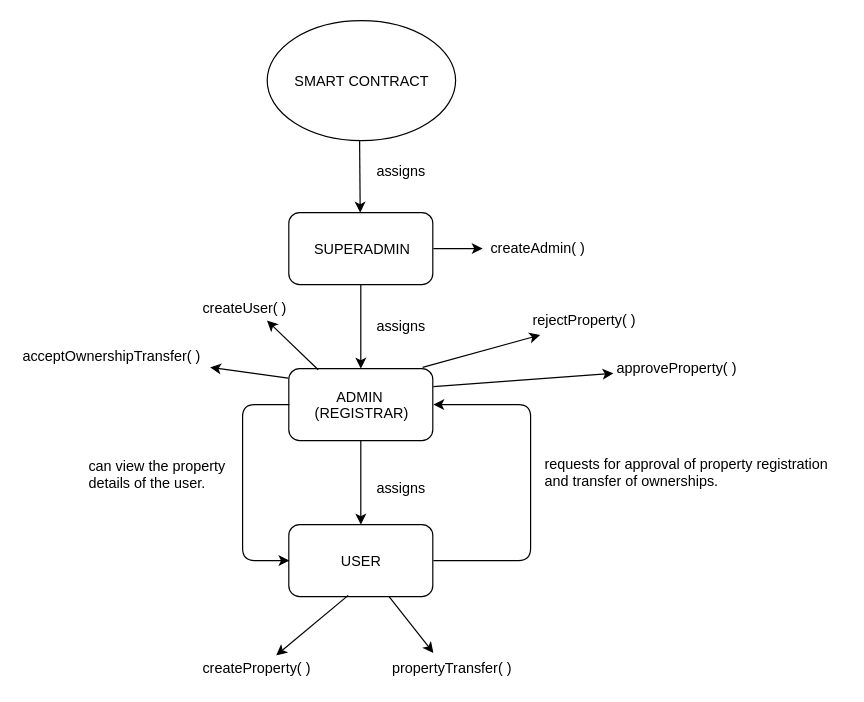

The diagram above was exported from draw.io. Its source (the exported page's mxGraphModel, read from the mxfile embedded in the PNG):
<mxGraphModel dx="1394" dy="1881" grid="1" gridSize="10" guides="1" tooltips="1" connect="1" arrows="1" fold="1" page="1" pageScale="1" pageWidth="827" pageHeight="1169" math="0" shadow="0">
  <root>
    <mxCell id="0" />
    <mxCell id="1" parent="0" />
    <mxCell id="OuIs_VcHT59tq4CYUt4d-17" value="SMART CONTRACT" style="ellipse;whiteSpace=wrap;html=1;" vertex="1" parent="1">
      <mxGeometry x="287" y="-687" width="157" height="100" as="geometry" />
    </mxCell>
    <mxCell id="OuIs_VcHT59tq4CYUt4d-18" value="SUPERADMIN" style="rounded=1;whiteSpace=wrap;html=1;" vertex="1" parent="1">
      <mxGeometry x="305.5" y="-527" width="120" height="60" as="geometry" />
    </mxCell>
    <mxCell id="OuIs_VcHT59tq4CYUt4d-19" value="ADMIN &lt;br&gt;(REGISTRAR)" style="rounded=1;whiteSpace=wrap;html=1;" vertex="1" parent="1">
      <mxGeometry x="305.5" y="-397" width="120" height="60" as="geometry" />
    </mxCell>
    <mxCell id="OuIs_VcHT59tq4CYUt4d-20" value="USER" style="rounded=1;whiteSpace=wrap;html=1;" vertex="1" parent="1">
      <mxGeometry x="305.5" y="-267" width="120" height="60" as="geometry" />
    </mxCell>
    <mxCell id="OuIs_VcHT59tq4CYUt4d-21" value="" style="endArrow=classic;html=1;entryX=0.5;entryY=0;entryDx=0;entryDy=0;" edge="1" parent="1">
      <mxGeometry width="50" height="50" relative="1" as="geometry">
        <mxPoint x="365.5" y="-467" as="sourcePoint" />
        <mxPoint x="365.5" y="-397" as="targetPoint" />
      </mxGeometry>
    </mxCell>
    <mxCell id="OuIs_VcHT59tq4CYUt4d-22" value="" style="endArrow=classic;html=1;" edge="1" parent="1">
      <mxGeometry width="50" height="50" relative="1" as="geometry">
        <mxPoint x="364.5" y="-587" as="sourcePoint" />
        <mxPoint x="365" y="-527" as="targetPoint" />
      </mxGeometry>
    </mxCell>
    <mxCell id="OuIs_VcHT59tq4CYUt4d-23" value="" style="endArrow=classic;html=1;entryX=0.5;entryY=0;entryDx=0;entryDy=0;" edge="1" parent="1">
      <mxGeometry width="50" height="50" relative="1" as="geometry">
        <mxPoint x="365.5" y="-337" as="sourcePoint" />
        <mxPoint x="365.5" y="-267" as="targetPoint" />
      </mxGeometry>
    </mxCell>
    <mxCell id="OuIs_VcHT59tq4CYUt4d-24" value="assigns" style="text;html=1;resizable=0;points=[];autosize=1;align=left;verticalAlign=top;spacingTop=-4;" vertex="1" parent="1">
      <mxGeometry x="377" y="-571" width="60" height="20" as="geometry" />
    </mxCell>
    <mxCell id="OuIs_VcHT59tq4CYUt4d-25" value="assigns" style="text;html=1;resizable=0;points=[];autosize=1;align=left;verticalAlign=top;spacingTop=-4;" vertex="1" parent="1">
      <mxGeometry x="377" y="-442" width="60" height="20" as="geometry" />
    </mxCell>
    <mxCell id="OuIs_VcHT59tq4CYUt4d-26" value="assigns" style="text;html=1;resizable=0;points=[];autosize=1;align=left;verticalAlign=top;spacingTop=-4;" vertex="1" parent="1">
      <mxGeometry x="377" y="-307" width="60" height="20" as="geometry" />
    </mxCell>
    <mxCell id="OuIs_VcHT59tq4CYUt4d-27" value="" style="endArrow=classic;html=1;exitX=1;exitY=0.5;exitDx=0;exitDy=0;entryX=1;entryY=0.5;entryDx=0;entryDy=0;" edge="1" parent="1" source="OuIs_VcHT59tq4CYUt4d-20" target="OuIs_VcHT59tq4CYUt4d-19">
      <mxGeometry width="50" height="50" relative="1" as="geometry">
        <mxPoint x="507" y="-227" as="sourcePoint" />
        <mxPoint x="557" y="-277" as="targetPoint" />
        <Array as="points">
          <mxPoint x="507" y="-237" />
          <mxPoint x="507" y="-367" />
        </Array>
      </mxGeometry>
    </mxCell>
    <mxCell id="OuIs_VcHT59tq4CYUt4d-28" value="requests for approval of property registration&lt;br&gt;and transfer of ownerships.&lt;br&gt;" style="text;html=1;resizable=0;points=[];autosize=1;align=left;verticalAlign=top;spacingTop=-4;" vertex="1" parent="1">
      <mxGeometry x="517" y="-327" width="250" height="30" as="geometry" />
    </mxCell>
    <mxCell id="OuIs_VcHT59tq4CYUt4d-29" value="" style="endArrow=classic;html=1;entryX=0;entryY=0.5;entryDx=0;entryDy=0;exitX=0;exitY=0.5;exitDx=0;exitDy=0;" edge="1" parent="1" source="OuIs_VcHT59tq4CYUt4d-19" target="OuIs_VcHT59tq4CYUt4d-20">
      <mxGeometry width="50" height="50" relative="1" as="geometry">
        <mxPoint x="287" y="-137" as="sourcePoint" />
        <mxPoint x="337" y="-187" as="targetPoint" />
        <Array as="points">
          <mxPoint x="267" y="-367" />
          <mxPoint x="267" y="-307" />
          <mxPoint x="267" y="-237" />
        </Array>
      </mxGeometry>
    </mxCell>
    <mxCell id="OuIs_VcHT59tq4CYUt4d-30" value="can view the property&lt;br&gt;details of the user.&lt;br&gt;" style="text;html=1;resizable=0;points=[];autosize=1;align=left;verticalAlign=top;spacingTop=-4;" vertex="1" parent="1">
      <mxGeometry x="137" y="-325" width="130" height="30" as="geometry" />
    </mxCell>
    <mxCell id="OuIs_VcHT59tq4CYUt4d-31" value="createAdmin( )&lt;br&gt;" style="text;html=1;resizable=0;points=[];autosize=1;align=left;verticalAlign=top;spacingTop=-4;" vertex="1" parent="1">
      <mxGeometry x="472" y="-507" width="90" height="20" as="geometry" />
    </mxCell>
    <mxCell id="OuIs_VcHT59tq4CYUt4d-32" value="" style="endArrow=classic;html=1;exitX=1;exitY=0.5;exitDx=0;exitDy=0;" edge="1" parent="1" source="OuIs_VcHT59tq4CYUt4d-18">
      <mxGeometry width="50" height="50" relative="1" as="geometry">
        <mxPoint x="472" y="-432" as="sourcePoint" />
        <mxPoint x="467" y="-497" as="targetPoint" />
      </mxGeometry>
    </mxCell>
    <mxCell id="OuIs_VcHT59tq4CYUt4d-33" value="createUser( )&lt;br&gt;" style="text;html=1;resizable=0;points=[];autosize=1;align=left;verticalAlign=top;spacingTop=-4;" vertex="1" parent="1">
      <mxGeometry x="232" y="-457" width="90" height="20" as="geometry" />
    </mxCell>
    <mxCell id="OuIs_VcHT59tq4CYUt4d-34" value="" style="endArrow=classic;html=1;exitX=0.204;exitY=0.017;exitDx=0;exitDy=0;exitPerimeter=0;" edge="1" parent="1" source="OuIs_VcHT59tq4CYUt4d-19" target="OuIs_VcHT59tq4CYUt4d-33">
      <mxGeometry width="50" height="50" relative="1" as="geometry">
        <mxPoint x="87" y="-137" as="sourcePoint" />
        <mxPoint x="284" y="-400" as="targetPoint" />
      </mxGeometry>
    </mxCell>
    <mxCell id="OuIs_VcHT59tq4CYUt4d-35" value="approveProperty( )&lt;br&gt;" style="text;html=1;resizable=0;points=[];autosize=1;align=left;verticalAlign=top;spacingTop=-4;" vertex="1" parent="1">
      <mxGeometry x="577" y="-407" width="120" height="20" as="geometry" />
    </mxCell>
    <mxCell id="OuIs_VcHT59tq4CYUt4d-36" value="rejectProperty( )" style="text;html=1;resizable=0;points=[];autosize=1;align=left;verticalAlign=top;spacingTop=-4;" vertex="1" parent="1">
      <mxGeometry x="507" y="-447" width="100" height="20" as="geometry" />
    </mxCell>
    <mxCell id="OuIs_VcHT59tq4CYUt4d-37" value="acceptOwnershipTransfer( )&lt;br&gt;" style="text;html=1;resizable=0;points=[];autosize=1;align=left;verticalAlign=top;spacingTop=-4;" vertex="1" parent="1">
      <mxGeometry x="82" y="-417" width="160" height="20" as="geometry" />
    </mxCell>
    <mxCell id="OuIs_VcHT59tq4CYUt4d-38" value="" style="endArrow=classic;html=1;entryX=0.988;entryY=0.95;entryDx=0;entryDy=0;entryPerimeter=0;exitX=-0.004;exitY=0.133;exitDx=0;exitDy=0;exitPerimeter=0;" edge="1" parent="1" source="OuIs_VcHT59tq4CYUt4d-19" target="OuIs_VcHT59tq4CYUt4d-37">
      <mxGeometry width="50" height="50" relative="1" as="geometry">
        <mxPoint x="322" y="-397" as="sourcePoint" />
        <mxPoint x="222" y="-362" as="targetPoint" />
        <Array as="points" />
      </mxGeometry>
    </mxCell>
    <mxCell id="OuIs_VcHT59tq4CYUt4d-39" value="" style="endArrow=classic;html=1;entryX=-0.008;entryY=0.7;entryDx=0;entryDy=0;entryPerimeter=0;exitX=1;exitY=0.25;exitDx=0;exitDy=0;" edge="1" parent="1" source="OuIs_VcHT59tq4CYUt4d-19" target="OuIs_VcHT59tq4CYUt4d-35">
      <mxGeometry width="50" height="50" relative="1" as="geometry">
        <mxPoint x="27" y="-137" as="sourcePoint" />
        <mxPoint x="577" y="-387" as="targetPoint" />
      </mxGeometry>
    </mxCell>
    <mxCell id="OuIs_VcHT59tq4CYUt4d-40" value="" style="endArrow=classic;html=1;exitX=0.929;exitY=-0.017;exitDx=0;exitDy=0;entryX=0.08;entryY=1.1;entryDx=0;entryDy=0;entryPerimeter=0;exitPerimeter=0;" edge="1" parent="1" source="OuIs_VcHT59tq4CYUt4d-19" target="OuIs_VcHT59tq4CYUt4d-36">
      <mxGeometry width="50" height="50" relative="1" as="geometry">
        <mxPoint x="97" y="-137" as="sourcePoint" />
        <mxPoint x="227" y="-357" as="targetPoint" />
      </mxGeometry>
    </mxCell>
    <mxCell id="OuIs_VcHT59tq4CYUt4d-41" value="createProperty( )" style="text;html=1;resizable=0;points=[];autosize=1;align=left;verticalAlign=top;spacingTop=-4;" vertex="1" parent="1">
      <mxGeometry x="232" y="-157" width="110" height="20" as="geometry" />
    </mxCell>
    <mxCell id="OuIs_VcHT59tq4CYUt4d-42" value="propertyTransfer( )" style="text;html=1;resizable=0;points=[];autosize=1;align=left;verticalAlign=top;spacingTop=-4;" vertex="1" parent="1">
      <mxGeometry x="390" y="-157" width="120" height="20" as="geometry" />
    </mxCell>
    <mxCell id="OuIs_VcHT59tq4CYUt4d-43" value="" style="endArrow=classic;html=1;entryX=0.573;entryY=-0.05;entryDx=0;entryDy=0;entryPerimeter=0;exitX=0.413;exitY=0.983;exitDx=0;exitDy=0;exitPerimeter=0;" edge="1" parent="1" source="OuIs_VcHT59tq4CYUt4d-20" target="OuIs_VcHT59tq4CYUt4d-41">
      <mxGeometry width="50" height="50" relative="1" as="geometry">
        <mxPoint x="330" y="-207" as="sourcePoint" />
        <mxPoint x="147" y="-117" as="targetPoint" />
      </mxGeometry>
    </mxCell>
    <mxCell id="OuIs_VcHT59tq4CYUt4d-44" value="" style="endArrow=classic;html=1;entryX=0.3;entryY=-0.15;entryDx=0;entryDy=0;entryPerimeter=0;" edge="1" parent="1" source="OuIs_VcHT59tq4CYUt4d-20" target="OuIs_VcHT59tq4CYUt4d-42">
      <mxGeometry width="50" height="50" relative="1" as="geometry">
        <mxPoint x="405" y="-205" as="sourcePoint" />
        <mxPoint x="147" y="-117" as="targetPoint" />
      </mxGeometry>
    </mxCell>
  </root>
</mxGraphModel>